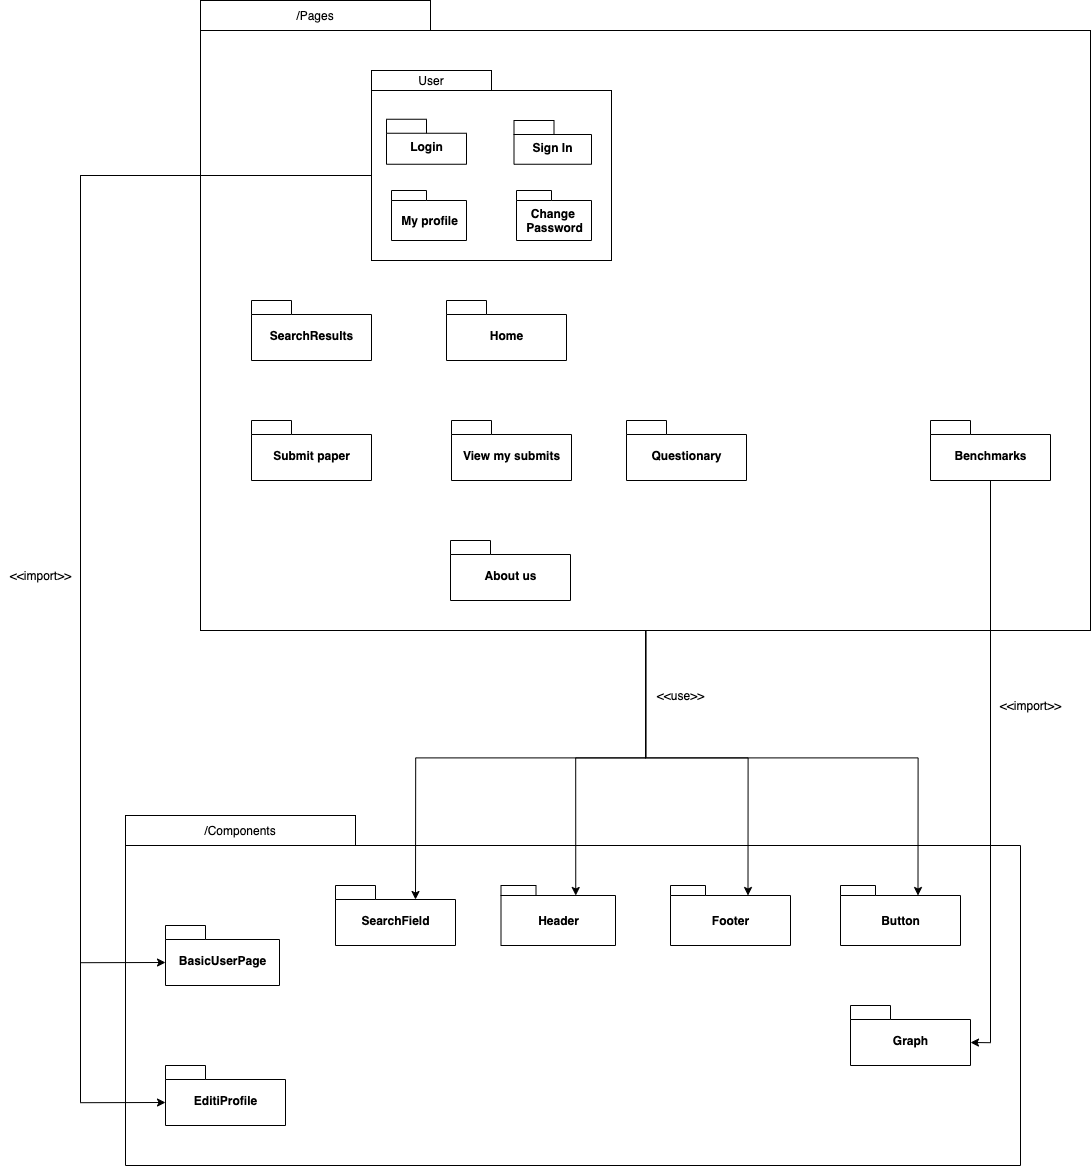

The diagram above was exported from draw.io. Its source (the exported page's mxGraphModel, read from the mxfile embedded in the PNG):
<mxGraphModel dx="1858" dy="3136" grid="1" gridSize="10" guides="1" tooltips="1" connect="1" arrows="1" fold="1" page="1" pageScale="1" pageWidth="850" pageHeight="1100" math="0" shadow="0">
  <root>
    <mxCell id="0" />
    <mxCell id="1" parent="0" />
    <mxCell id="ZS1_fs10sTUfU222-U6F-39" value="" style="rounded=0;whiteSpace=wrap;html=1;direction=west;" vertex="1" parent="1">
      <mxGeometry x="1675" y="770" width="895" height="320" as="geometry" />
    </mxCell>
    <mxCell id="ZS1_fs10sTUfU222-U6F-40" style="edgeStyle=orthogonalEdgeStyle;rounded=0;orthogonalLoop=1;jettySize=auto;html=1;entryX=0;entryY=0;entryDx=80;entryDy=14;entryPerimeter=0;" edge="1" parent="1" source="ZS1_fs10sTUfU222-U6F-44" target="ZS1_fs10sTUfU222-U6F-63">
      <mxGeometry relative="1" as="geometry" />
    </mxCell>
    <mxCell id="ZS1_fs10sTUfU222-U6F-41" style="edgeStyle=orthogonalEdgeStyle;rounded=0;orthogonalLoop=1;jettySize=auto;html=1;entryX=0;entryY=0;entryDx=74.75;entryDy=10;entryPerimeter=0;" edge="1" parent="1" source="ZS1_fs10sTUfU222-U6F-44" target="ZS1_fs10sTUfU222-U6F-67">
      <mxGeometry relative="1" as="geometry" />
    </mxCell>
    <mxCell id="ZS1_fs10sTUfU222-U6F-42" style="edgeStyle=orthogonalEdgeStyle;rounded=0;orthogonalLoop=1;jettySize=auto;html=1;entryX=0;entryY=0;entryDx=77.5;entryDy=10;entryPerimeter=0;" edge="1" parent="1" source="ZS1_fs10sTUfU222-U6F-44" target="ZS1_fs10sTUfU222-U6F-68">
      <mxGeometry relative="1" as="geometry" />
    </mxCell>
    <mxCell id="ZS1_fs10sTUfU222-U6F-43" style="edgeStyle=orthogonalEdgeStyle;rounded=0;orthogonalLoop=1;jettySize=auto;html=1;entryX=0;entryY=0;entryDx=77.5;entryDy=10;entryPerimeter=0;" edge="1" parent="1" source="ZS1_fs10sTUfU222-U6F-44" target="ZS1_fs10sTUfU222-U6F-69">
      <mxGeometry relative="1" as="geometry" />
    </mxCell>
    <mxCell id="ZS1_fs10sTUfU222-U6F-44" value="" style="rounded=0;whiteSpace=wrap;html=1;" vertex="1" parent="1">
      <mxGeometry x="1750" y="-45" width="890" height="600" as="geometry" />
    </mxCell>
    <mxCell id="ZS1_fs10sTUfU222-U6F-45" value="/Pages" style="rounded=0;whiteSpace=wrap;html=1;" vertex="1" parent="1">
      <mxGeometry x="1750" y="-75" width="230" height="30" as="geometry" />
    </mxCell>
    <mxCell id="ZS1_fs10sTUfU222-U6F-46" value="Home" style="shape=folder;fontStyle=1;spacingTop=10;tabWidth=40;tabHeight=14;tabPosition=left;html=1;" vertex="1" parent="1">
      <mxGeometry x="1996" y="225" width="120" height="60" as="geometry" />
    </mxCell>
    <mxCell id="ZS1_fs10sTUfU222-U6F-47" style="edgeStyle=orthogonalEdgeStyle;rounded=0;orthogonalLoop=1;jettySize=auto;html=1;entryX=0;entryY=0;entryDx=120;entryDy=37;entryPerimeter=0;" edge="1" parent="1" source="ZS1_fs10sTUfU222-U6F-48" target="ZS1_fs10sTUfU222-U6F-65">
      <mxGeometry relative="1" as="geometry" />
    </mxCell>
    <mxCell id="ZS1_fs10sTUfU222-U6F-48" value="Benchmarks" style="shape=folder;fontStyle=1;spacingTop=10;tabWidth=40;tabHeight=14;tabPosition=left;html=1;" vertex="1" parent="1">
      <mxGeometry x="2480" y="345" width="120" height="60" as="geometry" />
    </mxCell>
    <mxCell id="ZS1_fs10sTUfU222-U6F-49" value="View my submits" style="shape=folder;fontStyle=1;spacingTop=10;tabWidth=40;tabHeight=14;tabPosition=left;html=1;" vertex="1" parent="1">
      <mxGeometry x="2001" y="345" width="120" height="60" as="geometry" />
    </mxCell>
    <mxCell id="ZS1_fs10sTUfU222-U6F-50" value="Submit paper" style="shape=folder;fontStyle=1;spacingTop=10;tabWidth=40;tabHeight=14;tabPosition=left;html=1;" vertex="1" parent="1">
      <mxGeometry x="1801" y="345" width="120" height="60" as="geometry" />
    </mxCell>
    <mxCell id="ZS1_fs10sTUfU222-U6F-51" value="SearchResults" style="shape=folder;fontStyle=1;spacingTop=10;tabWidth=40;tabHeight=14;tabPosition=left;html=1;" vertex="1" parent="1">
      <mxGeometry x="1801" y="225" width="120" height="60" as="geometry" />
    </mxCell>
    <mxCell id="ZS1_fs10sTUfU222-U6F-52" style="edgeStyle=orthogonalEdgeStyle;rounded=0;orthogonalLoop=1;jettySize=auto;html=1;entryX=0;entryY=0;entryDx=0;entryDy=37;entryPerimeter=0;" edge="1" parent="1" source="ZS1_fs10sTUfU222-U6F-54" target="ZS1_fs10sTUfU222-U6F-66">
      <mxGeometry relative="1" as="geometry">
        <Array as="points">
          <mxPoint x="1630" y="100" />
          <mxPoint x="1630" y="887" />
        </Array>
      </mxGeometry>
    </mxCell>
    <mxCell id="ZS1_fs10sTUfU222-U6F-53" style="edgeStyle=orthogonalEdgeStyle;rounded=0;orthogonalLoop=1;jettySize=auto;html=1;entryX=0;entryY=0;entryDx=0;entryDy=37;entryPerimeter=0;" edge="1" parent="1" source="ZS1_fs10sTUfU222-U6F-54" target="ZS1_fs10sTUfU222-U6F-64">
      <mxGeometry relative="1" as="geometry">
        <Array as="points">
          <mxPoint x="1630" y="100" />
          <mxPoint x="1630" y="1027" />
        </Array>
      </mxGeometry>
    </mxCell>
    <mxCell id="ZS1_fs10sTUfU222-U6F-54" value="" style="rounded=0;whiteSpace=wrap;html=1;" vertex="1" parent="1">
      <mxGeometry x="1921" y="15" width="240" height="170" as="geometry" />
    </mxCell>
    <mxCell id="ZS1_fs10sTUfU222-U6F-55" value="User" style="rounded=0;whiteSpace=wrap;html=1;" vertex="1" parent="1">
      <mxGeometry x="1921" y="-5" width="120" height="20" as="geometry" />
    </mxCell>
    <mxCell id="ZS1_fs10sTUfU222-U6F-56" value="Sign In" style="shape=folder;fontStyle=1;spacingTop=10;tabWidth=40;tabHeight=14;tabPosition=left;html=1;" vertex="1" parent="1">
      <mxGeometry x="2063.5" y="45" width="77.5" height="43.75" as="geometry" />
    </mxCell>
    <mxCell id="ZS1_fs10sTUfU222-U6F-57" value="Login" style="shape=folder;fontStyle=1;spacingTop=10;tabWidth=40;tabHeight=14;tabPosition=left;html=1;" vertex="1" parent="1">
      <mxGeometry x="1936" y="43.75" width="80" height="45" as="geometry" />
    </mxCell>
    <mxCell id="ZS1_fs10sTUfU222-U6F-58" value="My profile" style="shape=folder;fontStyle=1;spacingTop=10;tabWidth=35;tabHeight=10;tabPosition=left;html=1;" vertex="1" parent="1">
      <mxGeometry x="1941" y="115" width="75" height="50" as="geometry" />
    </mxCell>
    <mxCell id="ZS1_fs10sTUfU222-U6F-59" value="Change&amp;nbsp;&lt;br&gt;Password" style="shape=folder;fontStyle=1;spacingTop=10;tabWidth=35;tabHeight=10;tabPosition=left;html=1;" vertex="1" parent="1">
      <mxGeometry x="2066" y="115" width="75" height="50" as="geometry" />
    </mxCell>
    <mxCell id="ZS1_fs10sTUfU222-U6F-60" value="About us" style="shape=folder;fontStyle=1;spacingTop=10;tabWidth=40;tabHeight=14;tabPosition=left;html=1;" vertex="1" parent="1">
      <mxGeometry x="2000" y="465" width="120" height="60" as="geometry" />
    </mxCell>
    <mxCell id="ZS1_fs10sTUfU222-U6F-61" value="Questionary" style="shape=folder;fontStyle=1;spacingTop=10;tabWidth=40;tabHeight=14;tabPosition=left;html=1;" vertex="1" parent="1">
      <mxGeometry x="2176" y="345" width="120" height="60" as="geometry" />
    </mxCell>
    <mxCell id="ZS1_fs10sTUfU222-U6F-62" value="/Components" style="rounded=0;whiteSpace=wrap;html=1;" vertex="1" parent="1">
      <mxGeometry x="1675" y="740" width="230" height="30" as="geometry" />
    </mxCell>
    <mxCell id="ZS1_fs10sTUfU222-U6F-63" value="SearchField" style="shape=folder;fontStyle=1;spacingTop=10;tabWidth=40;tabHeight=14;tabPosition=left;html=1;" vertex="1" parent="1">
      <mxGeometry x="1885" y="810" width="120" height="60" as="geometry" />
    </mxCell>
    <mxCell id="ZS1_fs10sTUfU222-U6F-64" value="EditiProfile" style="shape=folder;fontStyle=1;spacingTop=10;tabWidth=40;tabHeight=14;tabPosition=left;html=1;" vertex="1" parent="1">
      <mxGeometry x="1715" y="990" width="120" height="60" as="geometry" />
    </mxCell>
    <mxCell id="ZS1_fs10sTUfU222-U6F-65" value="Graph" style="shape=folder;fontStyle=1;spacingTop=10;tabWidth=40;tabHeight=14;tabPosition=left;html=1;" vertex="1" parent="1">
      <mxGeometry x="2400" y="930" width="120" height="60" as="geometry" />
    </mxCell>
    <mxCell id="ZS1_fs10sTUfU222-U6F-66" value="BasicUserPage" style="shape=folder;fontStyle=1;spacingTop=10;tabWidth=40;tabHeight=14;tabPosition=left;html=1;" vertex="1" parent="1">
      <mxGeometry x="1715" y="850" width="114" height="60" as="geometry" />
    </mxCell>
    <mxCell id="ZS1_fs10sTUfU222-U6F-67" value="Header" style="shape=folder;fontStyle=1;spacingTop=10;tabWidth=35;tabHeight=10;tabPosition=left;html=1;" vertex="1" parent="1">
      <mxGeometry x="2050.5" y="810" width="114.5" height="60" as="geometry" />
    </mxCell>
    <mxCell id="ZS1_fs10sTUfU222-U6F-68" value="Footer" style="shape=folder;fontStyle=1;spacingTop=10;tabWidth=35;tabHeight=10;tabPosition=left;html=1;" vertex="1" parent="1">
      <mxGeometry x="2220" y="810" width="120" height="60" as="geometry" />
    </mxCell>
    <mxCell id="ZS1_fs10sTUfU222-U6F-69" value="Button" style="shape=folder;fontStyle=1;spacingTop=10;tabWidth=35;tabHeight=10;tabPosition=left;html=1;" vertex="1" parent="1">
      <mxGeometry x="2390" y="810" width="120" height="60" as="geometry" />
    </mxCell>
    <mxCell id="ZS1_fs10sTUfU222-U6F-70" value="&amp;lt;&amp;lt;import&amp;gt;&amp;gt;" style="text;html=1;align=center;verticalAlign=middle;resizable=0;points=[];autosize=1;" vertex="1" parent="1">
      <mxGeometry x="1550" y="490" width="80" height="20" as="geometry" />
    </mxCell>
    <mxCell id="ZS1_fs10sTUfU222-U6F-71" value="&amp;lt;&amp;lt;use&amp;gt;&amp;gt;" style="text;html=1;align=center;verticalAlign=middle;resizable=0;points=[];autosize=1;" vertex="1" parent="1">
      <mxGeometry x="2200" y="610" width="60" height="20" as="geometry" />
    </mxCell>
    <mxCell id="ZS1_fs10sTUfU222-U6F-72" value="&amp;lt;&amp;lt;import&amp;gt;&amp;gt;" style="text;html=1;align=center;verticalAlign=middle;resizable=0;points=[];autosize=1;" vertex="1" parent="1">
      <mxGeometry x="2540" y="620" width="80" height="20" as="geometry" />
    </mxCell>
  </root>
</mxGraphModel>